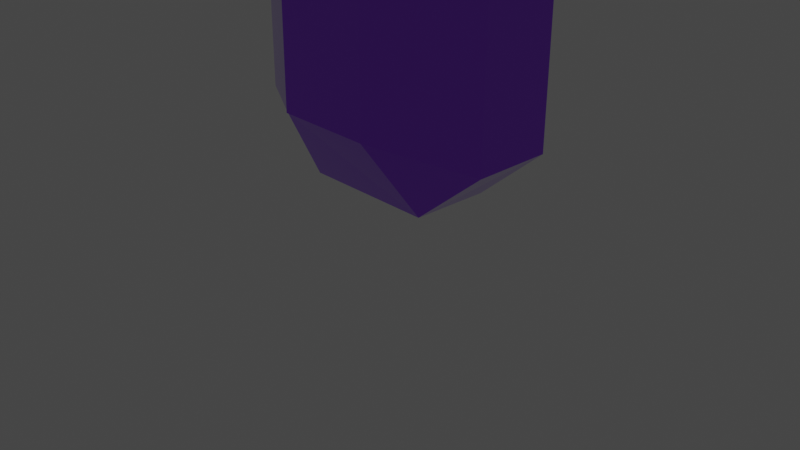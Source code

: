 # Source: PI_Construtores_Ametista.blend  (saved by Blender 5.0.118; exported with 4.5.12 LTS)
import bpy
from mathutils import Matrix  # noqa: F401  (used for matrix-valued properties, if any)

bpy.ops.wm.read_factory_settings(use_empty=True)
scene = bpy.context.scene
scene.name = 'Scene'

# ---- collections
col_collection = bpy.data.collections.new('Collection'); scene.collection.children.link(col_collection)

# ---- materials (node trees are filled in below, after node groups)
mat_ametista = bpy.data.materials.new('Ametista')
mat_ametista.use_backface_culling_lightprobe_volume = False

# ---- material node trees
mat_ametista.use_nodes = True; mat_ametista.node_tree.nodes.clear()
_N = mat_ametista.node_tree.nodes; _L = mat_ametista.node_tree.links
n0 = _N.new('ShaderNodeBsdfPrincipled'); n0.name = 'Principled BSDF'; n0.location = (-200, 100)
n0.inputs[0].default_value = (0.3837, 0.1028, 1.0, 1.0)
n0.inputs[1].default_value = 1.0
n0.inputs[2].default_value = 0.08
n0.inputs[3].default_value = 22.5
n1 = _N.new('ShaderNodeOutputMaterial'); n1.name = 'Material Output'; n1.location = (200, 100)
_L.new(n0.outputs[0], n1.inputs[0])
n1.is_active_output = True

# ---- world
world_world = bpy.data.worlds.new('World'); scene.world = world_world
world_world.use_nodes = True; world_world.node_tree.nodes.clear()
_N = world_world.node_tree.nodes; _L = world_world.node_tree.links
n0 = _N.new('ShaderNodeOutputWorld'); n0.name = 'World Output'; n0.location = (300, 300)
n1 = _N.new('ShaderNodeBackground'); n1.name = 'Background'; n1.location = (10, 300)
n1.inputs[0].default_value = (0.05088, 0.05088, 0.05088, 1.0)
_L.new(n1.outputs[0], n0.inputs[0])
n0.is_active_output = True
world_world.color = (0.05088, 0.05088, 0.05088)
world_world.use_sun_shadow = False
world_world.sun_shadow_jitter_overblur = 0.0

# ---- cameras
cam_camera = bpy.data.cameras.new('Camera')
cam_camera.clip_end = 100.0
cam_camera.ortho_scale = 7.314

# ---- lights
light_light = bpy.data.lights.new('Light', 'POINT')
light_light.transmission_factor = 0.0
light_light.energy = 1000.0
light_light.shadow_soft_size = 0.1
light_light.shadow_maximum_resolution = 0.006
light_light.use_absolute_resolution = True

# ---- meshes
me_cube_002 = bpy.data.meshes.new('Cube.002')
me_cube_002.from_pydata([(-0.3615, -1.0, -0.6262), (-0.3517, -1.0, 0.6288), (-0.3557, 1.0, -0.6497), (-0.3557, 1.0, 0.6238), (0.3754, -1.0, -0.6262), (0.3852, -1.0, 0.6288), (0.377, 1.0, -0.6497), (0.377, 1.0, 0.6238), (-0.4736, -0.4126, 1.0), (-1.03, -0.4126, 0.6759), (-0.3517, -1.0, 0.6289), (-1.03, 0.4126, 0.6759), (-0.4736, 0.4126, 1.0), (-0.3558, 1.0, 0.6239), (1.031, -0.4126, 0.6775), (0.5608, -0.4126, 1.0), (0.3853, -1.0, 0.6289), (0.5608, 0.4126, 1.0), (1.031, 0.4126, 0.6775), (0.3771, 1.0, 0.6239), (-1.027, -0.4126, -0.6745), (-0.5481, -0.4126, -1.0), (-0.3618, -0.9864, -0.6259), (-0.5481, 0.4126, -1.0), (-1.031, 0.4126, -0.6835), (-0.3628, 0.9936, -0.6535), (0.4676, -0.4126, -1.0), (1.008, -0.4126, -0.7255), (0.3705, -1.0, -0.6262), (1.008, 0.4126, -0.7255), (0.4824, 0.4126, -1.0), (0.3771, 1.0, -0.6497)], [], [(4, 5, 1, 0), (3, 2, 25, 24, 11, 13), (13, 12, 17, 19, 7, 3), (2, 3, 7, 6), (17, 12, 8, 15), (29, 18, 14, 27), (5, 4, 28, 27, 14, 16), (31, 30, 23, 25, 2, 6), (19, 18, 29, 31, 6, 7), (23, 30, 26, 21), (22, 21, 26, 28, 4, 0), (20, 9, 11, 24), (8, 9, 10), (11, 12, 13), (14, 15, 16), (17, 18, 19), (8, 12, 11, 9), (14, 18, 17, 15), (16, 15, 8, 10, 1, 5), (20, 21, 22), (23, 24, 25), (26, 27, 28), (29, 30, 31), (20, 24, 23, 21), (29, 27, 26, 30), (0, 1, 10, 9, 20, 22)])
_uv = me_cube_002.uv_layers.new(name='UVMap')
_uv.uv.foreach_set('vector', [0.4484, 0.8234, 0.5516, 0.8234, 0.5516, 0.9266, 0.4484, 0.9266, 0.5516, 0.3234, 0.4484, 0.3234, 0.4476, 0.3218, 0.4666, 0.1766, 0.5402, 0.1766, 0.5516, 0.3234, 0.5516, 0.3234, 0.625, 0.3348, 0.625, 0.4152, 0.5516, 0.4266, 0.5516, 0.4266, 0.5516, 0.3234, 0.4484, 0.3234, 0.5516, 0.3234, 0.5516, 0.4266, 0.4484, 0.4266, 0.7098, 0.5734, 0.7902, 0.5734, 0.7902, 0.6766, 0.7098, 0.6766, 0.4665, 0.5734, 0.5402, 0.5734, 0.5402, 0.6766, 0.4665, 0.6766, 0.5516, 0.8234, 0.4484, 0.8234, 0.4484, 0.8234, 0.4665, 0.6766, 0.5402, 0.6766, 0.5516, 0.8234, 0.4484, 0.4266, 0.375, 0.3838, 0.375, 0.3662, 0.4476, 0.3226, 0.4484, 0.3234, 0.4484, 0.4266, 0.5516, 0.4266, 0.5402, 0.5734, 0.4665, 0.5734, 0.4484, 0.4266, 0.4484, 0.4266, 0.5516, 0.4266, 0.2412, 0.5734, 0.2588, 0.5734, 0.2588, 0.6766, 0.2412, 0.6766, 0.4467, 0.9283, 0.375, 0.8838, 0.375, 0.8662, 0.4484, 0.8234, 0.4484, 0.8234, 0.4484, 0.9266, 0.4666, 0.07343, 0.5402, 0.07343, 0.5402, 0.1766, 0.4666, 0.1766, 0.5893, 0.9643, 0.5402, 1.0, 0.5516, 0.9266, 0.5402, 0.1766, 0.5894, 0.2477, 0.5516, 0.3234, 0.5402, 0.6766, 0.5894, 0.7477, 0.5516, 0.8234, 0.5895, 0.5025, 0.5402, 0.5734, 0.5516, 0.4266, 0.625, 0.07343, 0.625, 0.1766, 0.5402, 0.1766, 0.5402, 0.07343, 0.5402, 0.6766, 0.5402, 0.5734, 0.7098, 0.5734, 0.7098, 0.6766, 0.5516, 0.8234, 0.625, 0.8348, 0.625, 0.9152, 0.5516, 0.9266, 0.5516, 0.9266, 0.5516, 0.8234, 0.4032, 0.9718, 0.375, 0.8838, 0.4467, 0.9283, 0.375, 0.3662, 0.4021, 0.2771, 0.4476, 0.3226, 0.375, 0.8662, 0.4046, 0.7796, 0.4484, 0.8234, 0.4029, 0.4721, 0.375, 0.3838, 0.4484, 0.4266, 0.125, 0.6766, 0.125, 0.5734, 0.2412, 0.5734, 0.2412, 0.6766, 0.4665, 0.5734, 0.4665, 0.6766, 0.2588, 0.6766, 0.2588, 0.5734, 0.4484, 0.9266, 0.5516, 0.9266, 0.5516, 0.9266, 0.5402, 1.0, 0.4666, 1.0, 0.4467, 0.9283])
me_cube_002.materials.append(mat_ametista)
me_cube_002.update()

# ---- objects
ob_light = bpy.data.objects.new('Light', light_light)
ob_camera = bpy.data.objects.new('Camera', cam_camera)
ob_empty = bpy.data.objects.new('Empty', None)
ob_empty_001 = bpy.data.objects.new('Empty.001', None)
ob_cube = bpy.data.objects.new('Cube', me_cube_002)

# ---- transforms, parenting, visibility, modifiers, constraints
ob_light.location = (4.076, 1.005, 5.904)
ob_light.rotation_euler = (0.6503, 0.05522, 1.866)
ob_light.lock_rotations_4d = False
ob_light.empty_display_type = 'ARROWS'
ob_light.color = (0.0, 0.0, 0.0, 0.0)
ob_light.lineart.crease_threshold = 0.0
ob_camera.location = (7.359, -6.926, 4.958)
ob_camera.rotation_euler = (1.109, 0.0, 0.8149)
ob_camera.lock_rotations_4d = False
ob_camera.empty_display_type = 'ARROWS'
ob_camera.color = (0.0, 0.0, 0.0, 0.0)
ob_camera.display_type = 'WIRE'
ob_camera.lineart.crease_threshold = 0.0
ob_empty.location = (2.956, -1.361, -1.086)
ob_empty.rotation_euler = (1.571, -0.0, -0.0)
ob_empty.empty_display_type = 'IMAGE'
ob_empty.empty_display_size = 6.967
ob_empty.empty_image_offset = (-0.8968, -0.3708)
ob_empty.use_empty_image_alpha = True
ob_empty.color = (1.0, 1.0, 1.0, 0.3071)
ob_empty_001.location = (2.956, 1.344, -1.086)
ob_empty_001.rotation_euler = (1.571, -0.0, -0.0)
ob_empty_001.empty_display_type = 'IMAGE'
ob_empty_001.empty_display_size = 6.967
ob_empty_001.empty_image_offset = (-0.8968, -0.3708)
ob_empty_001.use_empty_image_alpha = True
ob_empty_001.color = (1.0, 1.0, 1.0, 0.3071)
ob_cube.location = (0.0402, 0.0, 2.729)
ob_cube.scale = (1.415, 1.0, 2.331)

# ---- collection membership
col_collection.objects.link(ob_light)
col_collection.objects.link(ob_camera)
col_collection.objects.link(ob_empty)
col_collection.objects.link(ob_empty_001)
col_collection.objects.link(ob_cube)

# ---- scene / render settings (as saved in the file)
scene.camera = ob_camera
scene.frame_start = 1; scene.frame_end = 250; scene.frame_set(1)
scene.render.engine = 'BLENDER_EEVEE_NEXT'
scene.render.bake_bias = 0.0
scene.render.bake_samples = 0
scene.cycles.sampling_pattern = 'TABULATED_SOBOL'
scene.view_settings.view_transform = 'Filmic'
bpy.context.view_layer.update()
